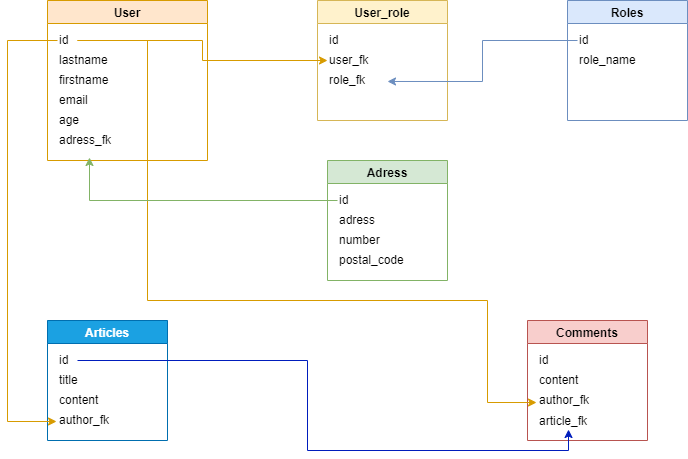

The diagram above was exported from draw.io. Its source (the exported page's mxGraphModel, read from the mxfile embedded in the PNG):
<mxGraphModel dx="1422" dy="794" grid="1" gridSize="10" guides="1" tooltips="1" connect="1" arrows="1" fold="1" page="1" pageScale="1" pageWidth="827" pageHeight="1169" math="0" shadow="0">
  <root>
    <mxCell id="0" />
    <mxCell id="1" parent="0" />
    <mxCell id="9iFPenA8dHjS6eZBjBYp-1" value="User" style="swimlane;fillColor=#ffe6cc;strokeColor=#d79b00;" parent="1" vertex="1">
      <mxGeometry x="80" y="80" width="160" height="160" as="geometry" />
    </mxCell>
    <mxCell id="9iFPenA8dHjS6eZBjBYp-3" value="lastname" style="text;html=1;align=left;verticalAlign=middle;resizable=0;points=[];autosize=1;strokeColor=none;fillColor=none;" parent="9iFPenA8dHjS6eZBjBYp-1" vertex="1">
      <mxGeometry x="10" y="45" width="70" height="30" as="geometry" />
    </mxCell>
    <mxCell id="9iFPenA8dHjS6eZBjBYp-2" value="id" style="text;html=1;align=left;verticalAlign=middle;resizable=0;points=[];autosize=1;strokeColor=none;fillColor=none;" parent="9iFPenA8dHjS6eZBjBYp-1" vertex="1">
      <mxGeometry x="10" y="30" width="20" height="20" as="geometry" />
    </mxCell>
    <mxCell id="9iFPenA8dHjS6eZBjBYp-4" value="firstname" style="text;html=1;align=left;verticalAlign=middle;resizable=0;points=[];autosize=1;strokeColor=none;fillColor=none;" parent="9iFPenA8dHjS6eZBjBYp-1" vertex="1">
      <mxGeometry x="10" y="65" width="70" height="30" as="geometry" />
    </mxCell>
    <mxCell id="9iFPenA8dHjS6eZBjBYp-5" value="email" style="text;html=1;align=left;verticalAlign=middle;resizable=0;points=[];autosize=1;strokeColor=none;fillColor=none;" parent="9iFPenA8dHjS6eZBjBYp-1" vertex="1">
      <mxGeometry x="10" y="90" width="40" height="20" as="geometry" />
    </mxCell>
    <mxCell id="9iFPenA8dHjS6eZBjBYp-7" value="age" style="text;html=1;align=left;verticalAlign=middle;resizable=0;points=[];autosize=1;strokeColor=none;fillColor=none;" parent="9iFPenA8dHjS6eZBjBYp-1" vertex="1">
      <mxGeometry x="10" y="110" width="40" height="20" as="geometry" />
    </mxCell>
    <mxCell id="JuvV1u1i9udNswM86hB1-15" value="adress_fk" style="text;html=1;align=left;verticalAlign=middle;resizable=0;points=[];autosize=1;strokeColor=none;fillColor=none;fontSize=12;" vertex="1" parent="9iFPenA8dHjS6eZBjBYp-1">
      <mxGeometry x="10" y="125" width="80" height="30" as="geometry" />
    </mxCell>
    <mxCell id="9iFPenA8dHjS6eZBjBYp-9" value="Articles" style="swimlane;fillColor=#1ba1e2;strokeColor=#006EAF;fontColor=#ffffff;" parent="1" vertex="1">
      <mxGeometry x="80" y="400" width="120" height="120" as="geometry" />
    </mxCell>
    <mxCell id="9iFPenA8dHjS6eZBjBYp-10" value="title" style="text;html=1;align=left;verticalAlign=middle;resizable=0;points=[];autosize=1;strokeColor=none;fillColor=none;" parent="9iFPenA8dHjS6eZBjBYp-9" vertex="1">
      <mxGeometry x="10" y="45" width="40" height="30" as="geometry" />
    </mxCell>
    <mxCell id="9iFPenA8dHjS6eZBjBYp-11" value="id" style="text;html=1;align=left;verticalAlign=middle;resizable=0;points=[];autosize=1;strokeColor=none;fillColor=none;" parent="9iFPenA8dHjS6eZBjBYp-9" vertex="1">
      <mxGeometry x="10" y="30" width="20" height="20" as="geometry" />
    </mxCell>
    <mxCell id="9iFPenA8dHjS6eZBjBYp-12" value="content" style="text;html=1;align=left;verticalAlign=middle;resizable=0;points=[];autosize=1;strokeColor=none;fillColor=none;" parent="9iFPenA8dHjS6eZBjBYp-9" vertex="1">
      <mxGeometry x="10" y="65" width="60" height="30" as="geometry" />
    </mxCell>
    <mxCell id="9iFPenA8dHjS6eZBjBYp-13" value="author_fk" style="text;html=1;align=left;verticalAlign=middle;resizable=0;points=[];autosize=1;strokeColor=none;fillColor=none;" parent="9iFPenA8dHjS6eZBjBYp-9" vertex="1">
      <mxGeometry x="10" y="85" width="70" height="30" as="geometry" />
    </mxCell>
    <mxCell id="9iFPenA8dHjS6eZBjBYp-16" value="Roles" style="swimlane;fillColor=#dae8fc;strokeColor=#6c8ebf;" parent="1" vertex="1">
      <mxGeometry x="600" y="80" width="120" height="120" as="geometry" />
    </mxCell>
    <mxCell id="9iFPenA8dHjS6eZBjBYp-17" value="role_name" style="text;html=1;align=left;verticalAlign=middle;resizable=0;points=[];autosize=1;strokeColor=none;fillColor=none;" parent="9iFPenA8dHjS6eZBjBYp-16" vertex="1">
      <mxGeometry x="10" y="45" width="80" height="30" as="geometry" />
    </mxCell>
    <mxCell id="9iFPenA8dHjS6eZBjBYp-18" value="id" style="text;html=1;align=left;verticalAlign=middle;resizable=0;points=[];autosize=1;strokeColor=none;fillColor=none;" parent="9iFPenA8dHjS6eZBjBYp-16" vertex="1">
      <mxGeometry x="10" y="25" width="30" height="30" as="geometry" />
    </mxCell>
    <mxCell id="9iFPenA8dHjS6eZBjBYp-25" value="Comments" style="swimlane;fillColor=#f8cecc;strokeColor=#b85450;" parent="1" vertex="1">
      <mxGeometry x="560" y="400" width="120" height="120" as="geometry" />
    </mxCell>
    <mxCell id="9iFPenA8dHjS6eZBjBYp-26" value="content" style="text;html=1;align=left;verticalAlign=middle;resizable=0;points=[];autosize=1;strokeColor=none;fillColor=none;" parent="9iFPenA8dHjS6eZBjBYp-25" vertex="1">
      <mxGeometry x="10" y="45" width="60" height="30" as="geometry" />
    </mxCell>
    <mxCell id="9iFPenA8dHjS6eZBjBYp-27" value="id" style="text;html=1;align=left;verticalAlign=middle;resizable=0;points=[];autosize=1;strokeColor=none;fillColor=none;" parent="9iFPenA8dHjS6eZBjBYp-25" vertex="1">
      <mxGeometry x="10" y="30" width="20" height="20" as="geometry" />
    </mxCell>
    <mxCell id="9iFPenA8dHjS6eZBjBYp-28" value="author_fk" style="text;html=1;align=left;verticalAlign=middle;resizable=0;points=[];autosize=1;strokeColor=none;fillColor=none;" parent="9iFPenA8dHjS6eZBjBYp-25" vertex="1">
      <mxGeometry x="10" y="65" width="70" height="30" as="geometry" />
    </mxCell>
    <mxCell id="JuvV1u1i9udNswM86hB1-1" value="article_fk" style="text;html=1;align=left;verticalAlign=bottom;resizable=0;points=[];autosize=1;strokeColor=none;fillColor=none;fontSize=12;" vertex="1" parent="9iFPenA8dHjS6eZBjBYp-25">
      <mxGeometry x="10" y="80" width="70" height="30" as="geometry" />
    </mxCell>
    <mxCell id="JuvV1u1i9udNswM86hB1-3" value="User_role" style="swimlane;fillColor=#fff2cc;strokeColor=#d6b656;" vertex="1" parent="1">
      <mxGeometry x="350" y="80" width="130" height="120" as="geometry" />
    </mxCell>
    <mxCell id="JuvV1u1i9udNswM86hB1-4" value="user_fk" style="text;html=1;align=left;verticalAlign=middle;resizable=0;points=[];autosize=1;strokeColor=none;fillColor=none;" vertex="1" parent="JuvV1u1i9udNswM86hB1-3">
      <mxGeometry x="10" y="45" width="60" height="30" as="geometry" />
    </mxCell>
    <mxCell id="JuvV1u1i9udNswM86hB1-5" value="id" style="text;html=1;align=left;verticalAlign=middle;resizable=0;points=[];autosize=1;strokeColor=none;fillColor=none;" vertex="1" parent="JuvV1u1i9udNswM86hB1-3">
      <mxGeometry x="10" y="30" width="20" height="20" as="geometry" />
    </mxCell>
    <mxCell id="JuvV1u1i9udNswM86hB1-6" value="role_fk" style="text;html=1;align=left;verticalAlign=middle;resizable=0;points=[];autosize=1;strokeColor=none;fillColor=none;" vertex="1" parent="JuvV1u1i9udNswM86hB1-3">
      <mxGeometry x="10" y="65" width="60" height="30" as="geometry" />
    </mxCell>
    <mxCell id="JuvV1u1i9udNswM86hB1-9" value="Adress" style="swimlane;fillColor=#d5e8d4;strokeColor=#82b366;" vertex="1" parent="1">
      <mxGeometry x="360" y="240" width="120" height="120" as="geometry" />
    </mxCell>
    <mxCell id="JuvV1u1i9udNswM86hB1-10" value="adress" style="text;html=1;align=left;verticalAlign=middle;resizable=0;points=[];autosize=1;strokeColor=none;fillColor=none;" vertex="1" parent="JuvV1u1i9udNswM86hB1-9">
      <mxGeometry x="10" y="45" width="60" height="30" as="geometry" />
    </mxCell>
    <mxCell id="JuvV1u1i9udNswM86hB1-11" value="id" style="text;html=1;align=left;verticalAlign=middle;resizable=0;points=[];autosize=1;strokeColor=none;fillColor=none;" vertex="1" parent="JuvV1u1i9udNswM86hB1-9">
      <mxGeometry x="10" y="30" width="20" height="20" as="geometry" />
    </mxCell>
    <mxCell id="JuvV1u1i9udNswM86hB1-12" value="number" style="text;html=1;align=left;verticalAlign=middle;resizable=0;points=[];autosize=1;strokeColor=none;fillColor=none;" vertex="1" parent="JuvV1u1i9udNswM86hB1-9">
      <mxGeometry x="10" y="65" width="60" height="30" as="geometry" />
    </mxCell>
    <mxCell id="JuvV1u1i9udNswM86hB1-13" value="postal_code" style="text;html=1;align=left;verticalAlign=middle;resizable=0;points=[];autosize=1;strokeColor=none;fillColor=none;" vertex="1" parent="JuvV1u1i9udNswM86hB1-9">
      <mxGeometry x="10" y="85" width="90" height="30" as="geometry" />
    </mxCell>
    <mxCell id="JuvV1u1i9udNswM86hB1-17" style="edgeStyle=orthogonalEdgeStyle;rounded=0;orthogonalLoop=1;jettySize=auto;html=1;entryX=1;entryY=0.533;entryDx=0;entryDy=0;entryPerimeter=0;fontSize=12;fillColor=#dae8fc;strokeColor=#6c8ebf;" edge="1" parent="1" source="9iFPenA8dHjS6eZBjBYp-18" target="JuvV1u1i9udNswM86hB1-6">
      <mxGeometry relative="1" as="geometry" />
    </mxCell>
    <mxCell id="JuvV1u1i9udNswM86hB1-18" style="edgeStyle=orthogonalEdgeStyle;rounded=0;orthogonalLoop=1;jettySize=auto;html=1;fontSize=12;fillColor=#ffe6cc;strokeColor=#d79b00;" edge="1" parent="1" source="9iFPenA8dHjS6eZBjBYp-2" target="JuvV1u1i9udNswM86hB1-4">
      <mxGeometry relative="1" as="geometry" />
    </mxCell>
    <mxCell id="JuvV1u1i9udNswM86hB1-20" style="edgeStyle=orthogonalEdgeStyle;rounded=0;orthogonalLoop=1;jettySize=auto;html=1;entryX=-0.014;entryY=0.533;entryDx=0;entryDy=0;entryPerimeter=0;fontSize=12;fillColor=#ffe6cc;strokeColor=#d79b00;" edge="1" parent="1" source="9iFPenA8dHjS6eZBjBYp-2" target="9iFPenA8dHjS6eZBjBYp-13">
      <mxGeometry relative="1" as="geometry">
        <Array as="points">
          <mxPoint x="40" y="120" />
          <mxPoint x="40" y="501" />
        </Array>
      </mxGeometry>
    </mxCell>
    <mxCell id="JuvV1u1i9udNswM86hB1-22" style="edgeStyle=orthogonalEdgeStyle;rounded=0;orthogonalLoop=1;jettySize=auto;html=1;entryX=-0.014;entryY=0.067;entryDx=0;entryDy=0;entryPerimeter=0;fontSize=12;fillColor=#ffe6cc;strokeColor=#d79b00;" edge="1" parent="1" source="9iFPenA8dHjS6eZBjBYp-2" target="JuvV1u1i9udNswM86hB1-1">
      <mxGeometry relative="1" as="geometry">
        <Array as="points">
          <mxPoint x="180" y="120" />
          <mxPoint x="180" y="380" />
          <mxPoint x="520" y="380" />
          <mxPoint x="520" y="482" />
        </Array>
      </mxGeometry>
    </mxCell>
    <mxCell id="JuvV1u1i9udNswM86hB1-23" style="edgeStyle=orthogonalEdgeStyle;rounded=0;orthogonalLoop=1;jettySize=auto;html=1;entryX=0.443;entryY=0.967;entryDx=0;entryDy=0;entryPerimeter=0;fontSize=12;fillColor=#0050ef;strokeColor=#001DBC;" edge="1" parent="1" source="9iFPenA8dHjS6eZBjBYp-11" target="JuvV1u1i9udNswM86hB1-1">
      <mxGeometry relative="1" as="geometry" />
    </mxCell>
    <mxCell id="JuvV1u1i9udNswM86hB1-24" style="edgeStyle=orthogonalEdgeStyle;rounded=0;orthogonalLoop=1;jettySize=auto;html=1;entryX=0.4;entryY=1.067;entryDx=0;entryDy=0;entryPerimeter=0;fontSize=12;fillColor=#d5e8d4;strokeColor=#82b366;" edge="1" parent="1" source="JuvV1u1i9udNswM86hB1-11" target="JuvV1u1i9udNswM86hB1-15">
      <mxGeometry relative="1" as="geometry" />
    </mxCell>
  </root>
</mxGraphModel>